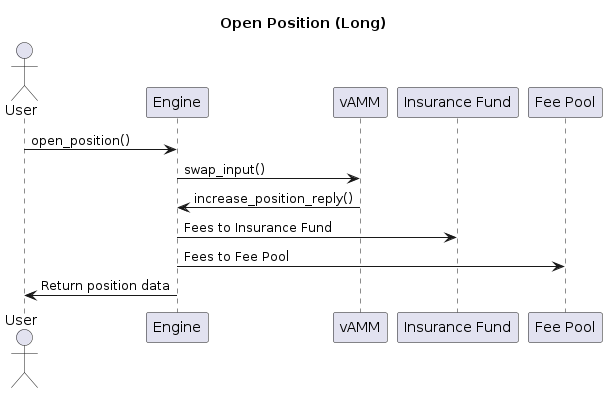

The diagram above was rendered by PlantUML. Its source (embedded in the PNG):
@startuml open-pos
actor           User       
participant     Engine    
participant     vAMM     
participant     "Insurance Fund" as Insurance    
participant     "Fee Pool" as Pool    

title Open Position (Long)

User -> Engine : open_position()
Engine -> vAMM : swap_input()
vAMM -> Engine : increase_position_reply()
Engine -> Insurance : Fees to Insurance Fund
Engine -> Pool : Fees to Fee Pool
Engine -> User : Return position data
@enduml